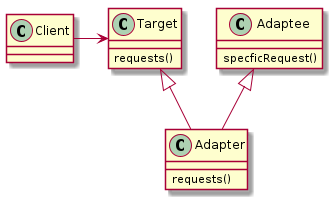

The diagram above was rendered by PlantUML. Its source (embedded in the PNG):
@startuml Class Adaptor
class Client{

}
class Target{
    requests()
}
class Adaptee{
    specficRequest()
}
class Adapter extends Adaptee,Target {
    requests()
}
Client -r-> Target
@enduml